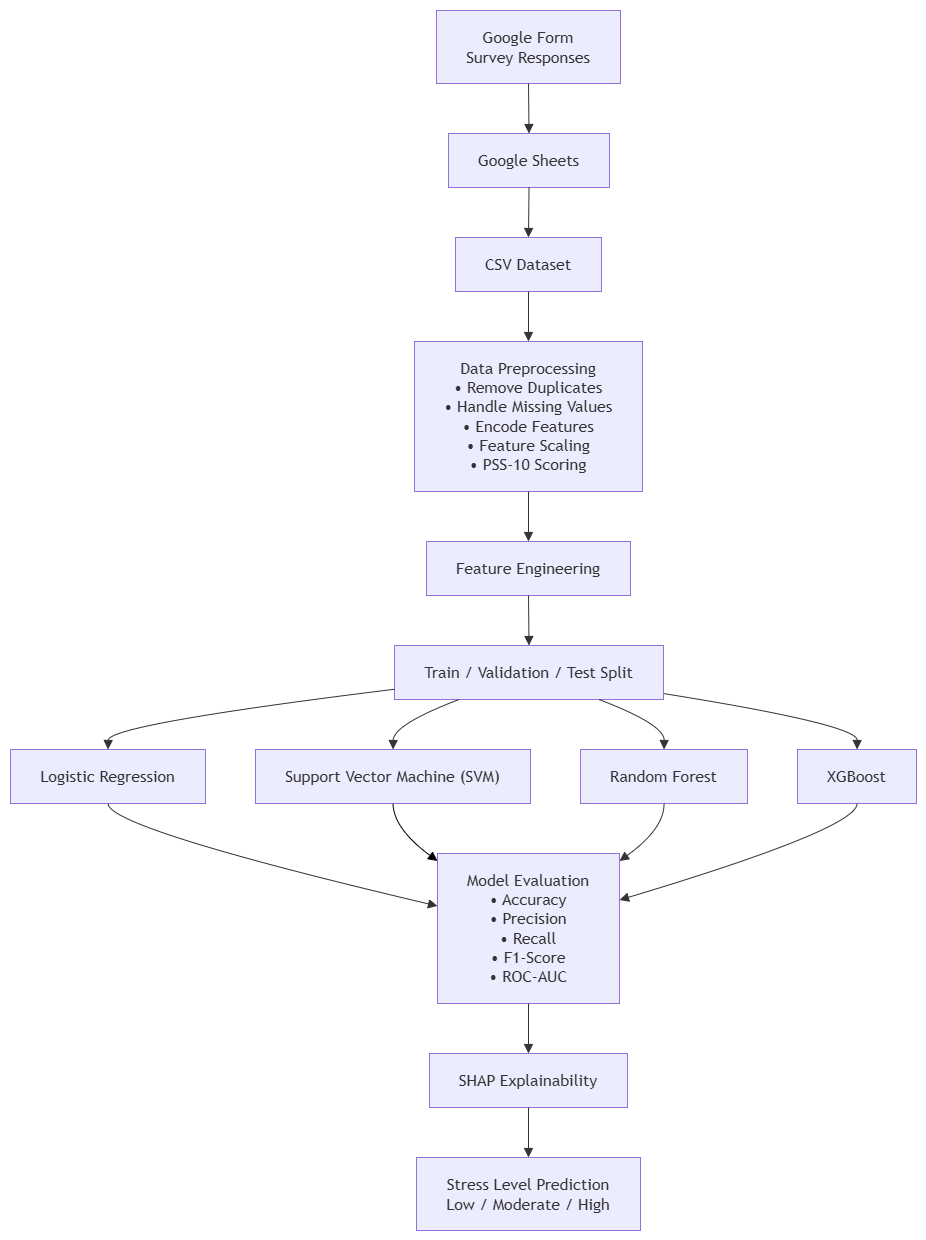

The diagram above was exported from draw.io. Its source (the exported page's mxGraphModel, read from the mxfile embedded in the PNG):
<mxGraphModel dx="1030" dy="562" grid="1" gridSize="10" guides="1" tooltips="1" connect="1" arrows="1" fold="1" page="1" pageScale="1" pageWidth="827" pageHeight="1169" background="light-dark(#FFFFFF,#FFFFFF)" math="0" shadow="0">
  <root>
    <mxCell id="0" />
    <mxCell id="1" parent="0" />
    <UserObject label="" mermaidData="{&#10;  &quot;data&quot;: &quot;flowchart TD\n\n    A[\&quot;Google Form&lt;br/&gt;Survey Responses\&quot;]\n    B[\&quot;Google Sheets\&quot;]\n    C[\&quot;CSV Dataset\&quot;]\n\n    D[\&quot;Data Preprocessing&lt;br/&gt;• Remove Duplicates&lt;br/&gt;• Handle Missing Values&lt;br/&gt;• Encode Features&lt;br/&gt;• Feature Scaling&lt;br/&gt;• PSS-10 Scoring\&quot;]\n\n    E[\&quot;Feature Engineering\&quot;]\n\n    F[\&quot;Train / Validation / Test Split\&quot;]\n\n    G1[\&quot;Logistic Regression\&quot;]\n    G2[\&quot;Support Vector Machine (SVM)\&quot;]\n    G3[\&quot;Random Forest\&quot;]\n    G4[\&quot;XGBoost\&quot;]\n\n    H[\&quot;Model Evaluation&lt;br/&gt;• Accuracy&lt;br/&gt;• Precision&lt;br/&gt;• Recall&lt;br/&gt;• F1-Score&lt;br/&gt;• ROC-AUC\&quot;]\n\n    I[\&quot;SHAP Explainability\&quot;]\n\n    J[\&quot;Stress Level Prediction&lt;br/&gt;Low / Moderate / High\&quot;]\n\n    A --&gt; B\n    B --&gt; C\n    C --&gt; D\n    D --&gt; E\n    E --&gt; F\n\n    F --&gt; G1\n    F --&gt; G2\n    F --&gt; G3\n    F --&gt; G4\n\n    G1 --&gt; H\n    G2 --&gt; H\n    G3 --&gt; H\n    G4 --&gt; H\n\n    H --&gt; I\n    I --&gt; J&quot;,&#10;  &quot;config&quot;: null&#10;}" id="XwzYJk6TNZQEjdi-a0Wb-1">
      <mxCell connectable="0" parent="1" style="group;transparentBounds=1;editIcon=1;lockedGroup=0;groupPadding=10;" vertex="1">
        <mxGeometry as="geometry" />
      </mxCell>
    </UserObject>
    <UserObject label="Google Form&#10;Survey Responses" mermaidId="n:A" mermaidBaseStyle="html=1;whiteSpace=wrap;strokeWidth=1;fillColor=light-dark(#ECECFF,#1f2020);strokeColor=light-dark(#9370DB,#cccccc);fontColor=light-dark(#333333,#cccccc);fontFamily=Trebuchet MS,Verdana,Arial,sans-serif;fontSize=16;" mermaidBaseValue="Google Form&#10;Survey Responses" id="XwzYJk6TNZQEjdi-a0Wb-2">
      <mxCell parent="XwzYJk6TNZQEjdi-a0Wb-1" style="html=1;whiteSpace=wrap;strokeWidth=1;fillColor=light-dark(#ECECFF,#1f2020);strokeColor=light-dark(#9370DB,#cccccc);fontColor=light-dark(#333333,#cccccc);fontFamily=Trebuchet MS,Verdana,Arial,sans-serif;fontSize=16;" vertex="1">
        <mxGeometry height="73" width="184" x="456" y="30" as="geometry" />
      </mxCell>
    </UserObject>
    <UserObject label="Google Sheets" mermaidId="n:B" mermaidBaseStyle="html=1;whiteSpace=wrap;strokeWidth=1;fillColor=light-dark(#ECECFF,#1f2020);strokeColor=light-dark(#9370DB,#cccccc);fontColor=light-dark(#333333,#cccccc);fontFamily=Trebuchet MS,Verdana,Arial,sans-serif;fontSize=16;" mermaidBaseValue="Google Sheets" id="XwzYJk6TNZQEjdi-a0Wb-3">
      <mxCell parent="XwzYJk6TNZQEjdi-a0Wb-1" style="html=1;whiteSpace=wrap;strokeWidth=1;fillColor=light-dark(#ECECFF,#1f2020);strokeColor=light-dark(#9370DB,#cccccc);fontColor=light-dark(#333333,#cccccc);fontFamily=Trebuchet MS,Verdana,Arial,sans-serif;fontSize=16;" vertex="1">
        <mxGeometry height="54" width="161" x="468" y="153" as="geometry" />
      </mxCell>
    </UserObject>
    <UserObject label="CSV Dataset" mermaidId="n:C" mermaidBaseStyle="html=1;whiteSpace=wrap;strokeWidth=1;fillColor=light-dark(#ECECFF,#1f2020);strokeColor=light-dark(#9370DB,#cccccc);fontColor=light-dark(#333333,#cccccc);fontFamily=Trebuchet MS,Verdana,Arial,sans-serif;fontSize=16;" mermaidBaseValue="CSV Dataset" id="XwzYJk6TNZQEjdi-a0Wb-4">
      <mxCell parent="XwzYJk6TNZQEjdi-a0Wb-1" style="html=1;whiteSpace=wrap;strokeWidth=1;fillColor=light-dark(#ECECFF,#1f2020);strokeColor=light-dark(#9370DB,#cccccc);fontColor=light-dark(#333333,#cccccc);fontFamily=Trebuchet MS,Verdana,Arial,sans-serif;fontSize=16;" vertex="1">
        <mxGeometry height="54" width="146" x="475" y="257" as="geometry" />
      </mxCell>
    </UserObject>
    <UserObject label="Data Preprocessing&#10;• Remove Duplicates&#10;• Handle Missing Values&#10;• Encode Features&#10;• Feature Scaling&#10;• PSS-10 Scoring" mermaidId="n:D" mermaidBaseStyle="html=1;whiteSpace=wrap;strokeWidth=1;fillColor=light-dark(#ECECFF,#1f2020);strokeColor=light-dark(#9370DB,#cccccc);fontColor=light-dark(#333333,#cccccc);fontFamily=Trebuchet MS,Verdana,Arial,sans-serif;fontSize=16;" mermaidBaseValue="Data Preprocessing&#10;• Remove Duplicates&#10;• Handle Missing Values&#10;• Encode Features&#10;• Feature Scaling&#10;• PSS-10 Scoring" id="XwzYJk6TNZQEjdi-a0Wb-5">
      <mxCell parent="XwzYJk6TNZQEjdi-a0Wb-1" style="html=1;whiteSpace=wrap;strokeWidth=1;fillColor=light-dark(#ECECFF,#1f2020);strokeColor=light-dark(#9370DB,#cccccc);fontColor=light-dark(#333333,#cccccc);fontFamily=Trebuchet MS,Verdana,Arial,sans-serif;fontSize=16;" vertex="1">
        <mxGeometry height="150" width="228" x="434" y="361" as="geometry" />
      </mxCell>
    </UserObject>
    <UserObject label="Feature Engineering" mermaidId="n:E" mermaidBaseStyle="html=1;whiteSpace=wrap;strokeWidth=1;fillColor=light-dark(#ECECFF,#1f2020);strokeColor=light-dark(#9370DB,#cccccc);fontColor=light-dark(#333333,#cccccc);fontFamily=Trebuchet MS,Verdana,Arial,sans-serif;fontSize=16;" mermaidBaseValue="Feature Engineering" id="XwzYJk6TNZQEjdi-a0Wb-6">
      <mxCell parent="XwzYJk6TNZQEjdi-a0Wb-1" style="html=1;whiteSpace=wrap;strokeWidth=1;fillColor=light-dark(#ECECFF,#1f2020);strokeColor=light-dark(#9370DB,#cccccc);fontColor=light-dark(#333333,#cccccc);fontFamily=Trebuchet MS,Verdana,Arial,sans-serif;fontSize=16;" vertex="1">
        <mxGeometry height="54" width="204" x="446" y="561" as="geometry" />
      </mxCell>
    </UserObject>
    <UserObject label="Train / Validation / Test Split" mermaidId="n:F" mermaidBaseStyle="html=1;whiteSpace=wrap;strokeWidth=1;fillColor=light-dark(#ECECFF,#1f2020);strokeColor=light-dark(#9370DB,#cccccc);fontColor=light-dark(#333333,#cccccc);fontFamily=Trebuchet MS,Verdana,Arial,sans-serif;fontSize=16;" mermaidBaseValue="Train / Validation / Test Split" id="XwzYJk6TNZQEjdi-a0Wb-7">
      <mxCell parent="XwzYJk6TNZQEjdi-a0Wb-1" style="html=1;whiteSpace=wrap;strokeWidth=1;fillColor=light-dark(#ECECFF,#1f2020);strokeColor=light-dark(#9370DB,#cccccc);fontColor=light-dark(#333333,#cccccc);fontFamily=Trebuchet MS,Verdana,Arial,sans-serif;fontSize=16;" vertex="1">
        <mxGeometry height="54" width="269" x="414" y="665" as="geometry" />
      </mxCell>
    </UserObject>
    <UserObject label="Logistic Regression" mermaidId="n:G1" mermaidBaseStyle="html=1;whiteSpace=wrap;strokeWidth=1;fillColor=light-dark(#ECECFF,#1f2020);strokeColor=light-dark(#9370DB,#cccccc);fontColor=light-dark(#333333,#cccccc);fontFamily=Trebuchet MS,Verdana,Arial,sans-serif;fontSize=16;" mermaidBaseValue="Logistic Regression" id="XwzYJk6TNZQEjdi-a0Wb-8">
      <mxCell parent="XwzYJk6TNZQEjdi-a0Wb-1" style="html=1;whiteSpace=wrap;strokeWidth=1;fillColor=light-dark(#ECECFF,#1f2020);strokeColor=light-dark(#9370DB,#cccccc);fontColor=light-dark(#333333,#cccccc);fontFamily=Trebuchet MS,Verdana,Arial,sans-serif;fontSize=16;" vertex="1">
        <mxGeometry height="54" width="195" x="30" y="769" as="geometry" />
      </mxCell>
    </UserObject>
    <UserObject label="Support Vector Machine (SVM)" mermaidId="n:G2" mermaidBaseStyle="html=1;whiteSpace=wrap;strokeWidth=1;fillColor=light-dark(#ECECFF,#1f2020);strokeColor=light-dark(#9370DB,#cccccc);fontColor=light-dark(#333333,#cccccc);fontFamily=Trebuchet MS,Verdana,Arial,sans-serif;fontSize=16;" mermaidBaseValue="Support Vector Machine (SVM)" id="XwzYJk6TNZQEjdi-a0Wb-9">
      <mxCell parent="XwzYJk6TNZQEjdi-a0Wb-1" style="html=1;whiteSpace=wrap;strokeWidth=1;fillColor=light-dark(#ECECFF,#1f2020);strokeColor=light-dark(#9370DB,#cccccc);fontColor=light-dark(#333333,#cccccc);fontFamily=Trebuchet MS,Verdana,Arial,sans-serif;fontSize=16;" vertex="1">
        <mxGeometry height="54" width="275" x="275" y="769" as="geometry" />
      </mxCell>
    </UserObject>
    <UserObject label="Random Forest" mermaidId="n:G3" mermaidBaseStyle="html=1;whiteSpace=wrap;strokeWidth=1;fillColor=light-dark(#ECECFF,#1f2020);strokeColor=light-dark(#9370DB,#cccccc);fontColor=light-dark(#333333,#cccccc);fontFamily=Trebuchet MS,Verdana,Arial,sans-serif;fontSize=16;" mermaidBaseValue="Random Forest" id="XwzYJk6TNZQEjdi-a0Wb-10">
      <mxCell parent="XwzYJk6TNZQEjdi-a0Wb-1" style="html=1;whiteSpace=wrap;strokeWidth=1;fillColor=light-dark(#ECECFF,#1f2020);strokeColor=light-dark(#9370DB,#cccccc);fontColor=light-dark(#333333,#cccccc);fontFamily=Trebuchet MS,Verdana,Arial,sans-serif;fontSize=16;" vertex="1">
        <mxGeometry height="54" width="167" x="600" y="769" as="geometry" />
      </mxCell>
    </UserObject>
    <UserObject label="XGBoost" mermaidId="n:G4" mermaidBaseStyle="html=1;whiteSpace=wrap;strokeWidth=1;fillColor=light-dark(#ECECFF,#1f2020);strokeColor=light-dark(#9370DB,#cccccc);fontColor=light-dark(#333333,#cccccc);fontFamily=Trebuchet MS,Verdana,Arial,sans-serif;fontSize=16;" mermaidBaseValue="XGBoost" id="XwzYJk6TNZQEjdi-a0Wb-11">
      <mxCell parent="XwzYJk6TNZQEjdi-a0Wb-1" style="html=1;whiteSpace=wrap;strokeWidth=1;fillColor=light-dark(#ECECFF,#1f2020);strokeColor=light-dark(#9370DB,#cccccc);fontColor=light-dark(#333333,#cccccc);fontFamily=Trebuchet MS,Verdana,Arial,sans-serif;fontSize=16;" vertex="1">
        <mxGeometry height="54" width="119" x="817" y="769" as="geometry" />
      </mxCell>
    </UserObject>
    <UserObject label="Model Evaluation&#10;• Accuracy&#10;• Precision&#10;• Recall&#10;• F1-Score&#10;• ROC-AUC" mermaidId="n:H" mermaidBaseStyle="html=1;whiteSpace=wrap;strokeWidth=1;fillColor=light-dark(#ECECFF,#1f2020);strokeColor=light-dark(#9370DB,#cccccc);fontColor=light-dark(#333333,#cccccc);fontFamily=Trebuchet MS,Verdana,Arial,sans-serif;fontSize=16;" mermaidBaseValue="Model Evaluation&#10;• Accuracy&#10;• Precision&#10;• Recall&#10;• F1-Score&#10;• ROC-AUC" id="XwzYJk6TNZQEjdi-a0Wb-12">
      <mxCell parent="XwzYJk6TNZQEjdi-a0Wb-1" style="html=1;whiteSpace=wrap;strokeWidth=1;fillColor=light-dark(#ECECFF,#1f2020);strokeColor=light-dark(#9370DB,#cccccc);fontColor=light-dark(#333333,#cccccc);fontFamily=Trebuchet MS,Verdana,Arial,sans-serif;fontSize=16;" vertex="1">
        <mxGeometry height="150" width="182" x="457" y="873" as="geometry" />
      </mxCell>
    </UserObject>
    <UserObject label="SHAP Explainability" mermaidId="n:I" mermaidBaseStyle="html=1;whiteSpace=wrap;strokeWidth=1;fillColor=light-dark(#ECECFF,#1f2020);strokeColor=light-dark(#9370DB,#cccccc);fontColor=light-dark(#333333,#cccccc);fontFamily=Trebuchet MS,Verdana,Arial,sans-serif;fontSize=16;" mermaidBaseValue="SHAP Explainability" id="XwzYJk6TNZQEjdi-a0Wb-13">
      <mxCell parent="XwzYJk6TNZQEjdi-a0Wb-1" style="html=1;whiteSpace=wrap;strokeWidth=1;fillColor=light-dark(#ECECFF,#1f2020);strokeColor=light-dark(#9370DB,#cccccc);fontColor=light-dark(#333333,#cccccc);fontFamily=Trebuchet MS,Verdana,Arial,sans-serif;fontSize=16;" vertex="1">
        <mxGeometry height="54" width="198" x="449" y="1073" as="geometry" />
      </mxCell>
    </UserObject>
    <UserObject label="Stress Level Prediction&#10;Low / Moderate / High" mermaidId="n:J" mermaidBaseStyle="html=1;whiteSpace=wrap;strokeWidth=1;fillColor=light-dark(#ECECFF,#1f2020);strokeColor=light-dark(#9370DB,#cccccc);fontColor=light-dark(#333333,#cccccc);fontFamily=Trebuchet MS,Verdana,Arial,sans-serif;fontSize=16;" mermaidBaseValue="Stress Level Prediction&#10;Low / Moderate / High" id="XwzYJk6TNZQEjdi-a0Wb-14">
      <mxCell parent="XwzYJk6TNZQEjdi-a0Wb-1" style="html=1;whiteSpace=wrap;strokeWidth=1;fillColor=light-dark(#ECECFF,#1f2020);strokeColor=light-dark(#9370DB,#cccccc);fontColor=light-dark(#333333,#cccccc);fontFamily=Trebuchet MS,Verdana,Arial,sans-serif;fontSize=16;" vertex="1">
        <mxGeometry height="73" width="224" x="436" y="1177" as="geometry" />
      </mxCell>
    </UserObject>
    <UserObject label="" mermaidId="e:A-&gt;B#0" mermaidBaseStyle="curved=1;startArrow=none;endArrow=block;endSize=7;strokeColor=light-dark(#333333,#cccccc);exitX=0.5;exitY=1;entryX=0.5;entryY=0;" mermaidBaseValue="" id="XwzYJk6TNZQEjdi-a0Wb-15">
      <mxCell edge="1" parent="XwzYJk6TNZQEjdi-a0Wb-1" style="curved=1;startArrow=none;endArrow=block;endSize=7;strokeColor=light-dark(#333333,#000000);entryX=0.5;entryY=0;rounded=0;" target="XwzYJk6TNZQEjdi-a0Wb-3">
        <mxGeometry relative="1" as="geometry">
          <Array as="points" />
          <mxPoint x="548" y="103" as="sourcePoint" />
        </mxGeometry>
      </mxCell>
    </UserObject>
    <UserObject label="" mermaidId="e:B-&gt;C#0" mermaidBaseStyle="curved=1;startArrow=none;endArrow=block;endSize=7;strokeColor=light-dark(#333333,#cccccc);exitX=0.5;exitY=1;entryX=0.5;entryY=0;" mermaidBaseValue="" id="XwzYJk6TNZQEjdi-a0Wb-16">
      <mxCell edge="1" parent="XwzYJk6TNZQEjdi-a0Wb-1" source="XwzYJk6TNZQEjdi-a0Wb-3" style="curved=1;startArrow=none;endArrow=block;endSize=7;strokeColor=light-dark(#333333,#000000);exitX=0.5;exitY=1;entryX=0.5;entryY=0;rounded=0;" target="XwzYJk6TNZQEjdi-a0Wb-4">
        <mxGeometry relative="1" as="geometry">
          <Array as="points" />
        </mxGeometry>
      </mxCell>
    </UserObject>
    <UserObject label="" mermaidId="e:C-&gt;D#0" mermaidBaseStyle="curved=1;startArrow=none;endArrow=block;endSize=7;strokeColor=light-dark(#333333,#cccccc);exitX=0.5;exitY=1;entryX=0.5;entryY=0;" mermaidBaseValue="" id="XwzYJk6TNZQEjdi-a0Wb-17">
      <mxCell edge="1" parent="XwzYJk6TNZQEjdi-a0Wb-1" source="XwzYJk6TNZQEjdi-a0Wb-4" style="curved=1;startArrow=none;endArrow=block;endSize=7;strokeColor=light-dark(#333333,#000000);exitX=0.5;exitY=1;entryX=0.5;entryY=0;rounded=0;" target="XwzYJk6TNZQEjdi-a0Wb-5">
        <mxGeometry relative="1" as="geometry">
          <Array as="points" />
        </mxGeometry>
      </mxCell>
    </UserObject>
    <UserObject label="" mermaidId="e:D-&gt;E#0" mermaidBaseStyle="curved=1;startArrow=none;endArrow=block;endSize=7;strokeColor=light-dark(#333333,#cccccc);exitX=0.5;exitY=1;entryX=0.5;entryY=0;" mermaidBaseValue="" id="XwzYJk6TNZQEjdi-a0Wb-18">
      <mxCell edge="1" parent="XwzYJk6TNZQEjdi-a0Wb-1" source="XwzYJk6TNZQEjdi-a0Wb-5" style="curved=1;startArrow=none;endArrow=block;endSize=7;strokeColor=light-dark(#333333,#000000);exitX=0.5;exitY=1;entryX=0.5;entryY=0;rounded=0;" target="XwzYJk6TNZQEjdi-a0Wb-6">
        <mxGeometry relative="1" as="geometry">
          <Array as="points" />
        </mxGeometry>
      </mxCell>
    </UserObject>
    <UserObject label="" mermaidId="e:E-&gt;F#0" mermaidBaseStyle="curved=1;startArrow=none;endArrow=block;endSize=7;strokeColor=light-dark(#333333,#cccccc);exitX=0.5;exitY=1;entryX=0.5;entryY=0;" mermaidBaseValue="" id="XwzYJk6TNZQEjdi-a0Wb-19">
      <mxCell edge="1" parent="XwzYJk6TNZQEjdi-a0Wb-1" source="XwzYJk6TNZQEjdi-a0Wb-6" style="curved=1;startArrow=none;endArrow=block;endSize=7;strokeColor=light-dark(#333333,#000000);exitX=0.5;exitY=1;entryX=0.5;entryY=0;rounded=0;" target="XwzYJk6TNZQEjdi-a0Wb-7">
        <mxGeometry relative="1" as="geometry">
          <Array as="points" />
        </mxGeometry>
      </mxCell>
    </UserObject>
    <UserObject label="" mermaidId="e:F-&gt;G1#0" mermaidBaseStyle="curved=1;startArrow=none;endArrow=block;endSize=7;strokeColor=light-dark(#333333,#cccccc);exitX=0;exitY=0.81;entryX=0.5;entryY=0;" mermaidBaseValue="" id="XwzYJk6TNZQEjdi-a0Wb-20">
      <mxCell edge="1" parent="XwzYJk6TNZQEjdi-a0Wb-1" source="XwzYJk6TNZQEjdi-a0Wb-7" style="curved=1;startArrow=none;endArrow=block;endSize=7;strokeColor=light-dark(#333333,#000000);exitX=0;exitY=0.81;entryX=0.5;entryY=0;rounded=0;" target="XwzYJk6TNZQEjdi-a0Wb-8">
        <mxGeometry relative="1" as="geometry">
          <Array as="points">
            <mxPoint x="128" y="744" />
          </Array>
        </mxGeometry>
      </mxCell>
    </UserObject>
    <UserObject label="" mermaidId="e:F-&gt;G2#0" mermaidBaseStyle="curved=1;startArrow=none;endArrow=block;endSize=7;strokeColor=light-dark(#333333,#cccccc);exitX=0.24;exitY=1;entryX=0.5;entryY=0;" mermaidBaseValue="" id="XwzYJk6TNZQEjdi-a0Wb-21">
      <mxCell edge="1" parent="XwzYJk6TNZQEjdi-a0Wb-1" source="XwzYJk6TNZQEjdi-a0Wb-7" style="curved=1;startArrow=none;endArrow=block;endSize=7;strokeColor=light-dark(#333333,#000000);exitX=0.24;exitY=1;entryX=0.5;entryY=0;rounded=0;" target="XwzYJk6TNZQEjdi-a0Wb-9">
        <mxGeometry relative="1" as="geometry">
          <Array as="points">
            <mxPoint x="413" y="744" />
          </Array>
        </mxGeometry>
      </mxCell>
    </UserObject>
    <UserObject label="" mermaidId="e:F-&gt;G3#0" mermaidBaseStyle="curved=1;startArrow=none;endArrow=block;endSize=7;strokeColor=light-dark(#333333,#cccccc);exitX=0.76;exitY=1;entryX=0.5;entryY=0;" mermaidBaseValue="" id="XwzYJk6TNZQEjdi-a0Wb-22">
      <mxCell edge="1" parent="XwzYJk6TNZQEjdi-a0Wb-1" source="XwzYJk6TNZQEjdi-a0Wb-7" style="curved=1;startArrow=none;endArrow=block;endSize=7;strokeColor=light-dark(#333333,#000000);exitX=0.76;exitY=1;entryX=0.5;entryY=0;rounded=0;" target="XwzYJk6TNZQEjdi-a0Wb-10">
        <mxGeometry relative="1" as="geometry">
          <Array as="points">
            <mxPoint x="684" y="744" />
          </Array>
        </mxGeometry>
      </mxCell>
    </UserObject>
    <UserObject label="" mermaidId="e:F-&gt;G4#0" mermaidBaseStyle="curved=1;startArrow=none;endArrow=block;endSize=7;strokeColor=light-dark(#333333,#cccccc);exitX=1;exitY=0.89;entryX=0.5;entryY=0;" mermaidBaseValue="" id="XwzYJk6TNZQEjdi-a0Wb-23">
      <mxCell edge="1" parent="XwzYJk6TNZQEjdi-a0Wb-1" source="XwzYJk6TNZQEjdi-a0Wb-7" style="curved=1;startArrow=none;endArrow=block;endSize=7;strokeColor=light-dark(#333333,#000000);exitX=1;exitY=0.89;entryX=0.5;entryY=0;rounded=0;" target="XwzYJk6TNZQEjdi-a0Wb-11">
        <mxGeometry relative="1" as="geometry">
          <Array as="points">
            <mxPoint x="877" y="744" />
          </Array>
        </mxGeometry>
      </mxCell>
    </UserObject>
    <UserObject label="" mermaidId="e:G1-&gt;H#0" mermaidBaseStyle="curved=1;startArrow=none;endArrow=block;endSize=7;strokeColor=light-dark(#333333,#cccccc);exitX=0.5;exitY=1;entryX=0;entryY=0.35;" mermaidBaseValue="" id="XwzYJk6TNZQEjdi-a0Wb-24">
      <mxCell edge="1" parent="XwzYJk6TNZQEjdi-a0Wb-1" source="XwzYJk6TNZQEjdi-a0Wb-8" style="curved=1;startArrow=none;endArrow=block;endSize=7;strokeColor=light-dark(#333333,#000000);exitX=0.5;exitY=1;entryX=0;entryY=0.35;rounded=0;" target="XwzYJk6TNZQEjdi-a0Wb-12">
        <mxGeometry relative="1" as="geometry">
          <Array as="points">
            <mxPoint x="128" y="848" />
          </Array>
        </mxGeometry>
      </mxCell>
    </UserObject>
    <UserObject label="" mermaidId="e:G2-&gt;H#0" mermaidBaseStyle="curved=1;startArrow=none;endArrow=block;endSize=7;strokeColor=light-dark(#333333,#cccccc);exitX=0.5;exitY=1;entryX=0;entryY=0.05;" mermaidBaseValue="" id="XwzYJk6TNZQEjdi-a0Wb-25">
      <mxCell edge="1" parent="XwzYJk6TNZQEjdi-a0Wb-1" source="XwzYJk6TNZQEjdi-a0Wb-9" style="curved=1;startArrow=none;endArrow=block;endSize=7;exitX=0.5;exitY=1;entryX=0;entryY=0.05;rounded=0;strokeColor=light-dark(#000000,#000000);" target="XwzYJk6TNZQEjdi-a0Wb-12">
        <mxGeometry relative="1" as="geometry">
          <Array as="points">
            <mxPoint x="413" y="848" />
          </Array>
        </mxGeometry>
      </mxCell>
    </UserObject>
    <UserObject label="" mermaidId="e:G3-&gt;H#0" mermaidBaseStyle="curved=1;startArrow=none;endArrow=block;endSize=7;strokeColor=light-dark(#333333,#cccccc);exitX=0.5;exitY=1;entryX=1;entryY=0.05;" mermaidBaseValue="" id="XwzYJk6TNZQEjdi-a0Wb-26">
      <mxCell edge="1" parent="XwzYJk6TNZQEjdi-a0Wb-1" source="XwzYJk6TNZQEjdi-a0Wb-10" style="curved=1;startArrow=none;endArrow=block;endSize=7;strokeColor=light-dark(#333333,#000000);exitX=0.5;exitY=1;entryX=1;entryY=0.05;rounded=0;" target="XwzYJk6TNZQEjdi-a0Wb-12">
        <mxGeometry relative="1" as="geometry">
          <Array as="points">
            <mxPoint x="684" y="848" />
          </Array>
        </mxGeometry>
      </mxCell>
    </UserObject>
    <UserObject label="" mermaidId="e:G4-&gt;H#0" mermaidBaseStyle="curved=1;startArrow=none;endArrow=block;endSize=7;strokeColor=light-dark(#333333,#cccccc);exitX=0.5;exitY=1;entryX=1;entryY=0.31;" mermaidBaseValue="" id="XwzYJk6TNZQEjdi-a0Wb-27">
      <mxCell edge="1" parent="XwzYJk6TNZQEjdi-a0Wb-1" source="XwzYJk6TNZQEjdi-a0Wb-11" style="curved=1;startArrow=none;endArrow=block;endSize=7;strokeColor=light-dark(#333333,#000000);exitX=0.5;exitY=1;entryX=1;entryY=0.31;rounded=0;" target="XwzYJk6TNZQEjdi-a0Wb-12">
        <mxGeometry relative="1" as="geometry">
          <Array as="points">
            <mxPoint x="877" y="848" />
          </Array>
        </mxGeometry>
      </mxCell>
    </UserObject>
    <UserObject label="" mermaidId="e:H-&gt;I#0" mermaidBaseStyle="curved=1;startArrow=none;endArrow=block;endSize=7;strokeColor=light-dark(#333333,#cccccc);exitX=0.5;exitY=1;entryX=0.5;entryY=0;" mermaidBaseValue="" id="XwzYJk6TNZQEjdi-a0Wb-28">
      <mxCell edge="1" parent="XwzYJk6TNZQEjdi-a0Wb-1" source="XwzYJk6TNZQEjdi-a0Wb-12" style="curved=1;startArrow=none;endArrow=block;endSize=7;strokeColor=light-dark(#333333,#000000);exitX=0.5;exitY=1;entryX=0.5;entryY=0;rounded=0;" target="XwzYJk6TNZQEjdi-a0Wb-13">
        <mxGeometry relative="1" as="geometry">
          <Array as="points" />
        </mxGeometry>
      </mxCell>
    </UserObject>
    <UserObject label="" mermaidId="e:I-&gt;J#0" mermaidBaseStyle="curved=1;startArrow=none;endArrow=block;endSize=7;strokeColor=light-dark(#333333,#cccccc);exitX=0.5;exitY=1;entryX=0.5;entryY=0;" mermaidBaseValue="" id="XwzYJk6TNZQEjdi-a0Wb-29">
      <mxCell edge="1" parent="XwzYJk6TNZQEjdi-a0Wb-1" source="XwzYJk6TNZQEjdi-a0Wb-13" style="curved=1;startArrow=none;endArrow=block;endSize=7;strokeColor=light-dark(#333333,#000000);exitX=0.5;exitY=1;entryX=0.5;entryY=0;rounded=0;" target="XwzYJk6TNZQEjdi-a0Wb-14">
        <mxGeometry relative="1" as="geometry">
          <Array as="points" />
        </mxGeometry>
      </mxCell>
    </UserObject>
  </root>
</mxGraphModel>